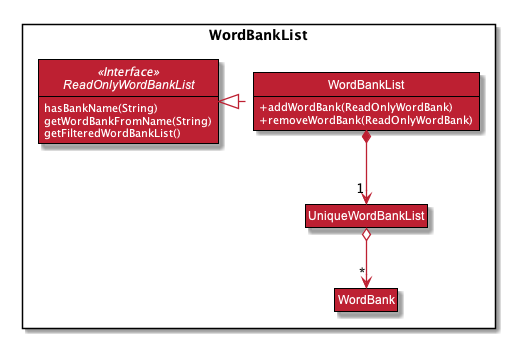

The diagram above was rendered by PlantUML. Its source (embedded in the PNG):
@startuml













skinparam BackgroundColor #FFFFFFF

skinparam Shadowing false

skinparam Class {
    FontColor #FFFFFF
    BorderThickness 1
    BorderColor #000000
    StereotypeFontColor #FFFFFF
    FontName Arial
    AttributeFontColor #FFFFFF
}

skinparam Actor {
    BorderColor #000000
    Color #000000
    FontName Arial
}

skinparam Sequence {
    MessageAlign center
    BoxFontSize 15
    BoxPadding 0
    BoxFontColor #FFFFFF
    FontName Arial
}

skinparam Participant {
    FontColor #FFFFFFF
    Padding 20
}

skinparam MinClassWidth 50
skinparam ParticipantPadding 10
skinparam Shadowing true
skinparam DefaultTextAlignment center
skinparam packageStyle Rectangle
skinparam classAttributeIconSize 0

hide footbox
hide members
hide circle
hide empty members
skinparam arrowThickness 1.3
skinparam arrowColor #BD2032
skinparam classBackgroundColor #BD2032

show members
hide empty members

Package WordBankList <<Rectangle>>{
Interface ReadOnlyWordBankList <<Interface>> {
hasBankName(String)
getWordBankFromName(String)
getFilteredWordBankList()
}

class WordBankList {
   +addWordBank(ReadOnlyWordBank)
   +removeWordBank(ReadOnlyWordBank)
}
Class UniqueWordBankList
Class WordBank
}

WordBankList .left.|> ReadOnlyWordBankList
WordBankList *-down-> "1" UniqueWordBankList
UniqueWordBankList o-down-> "*" WordBank

@enduml